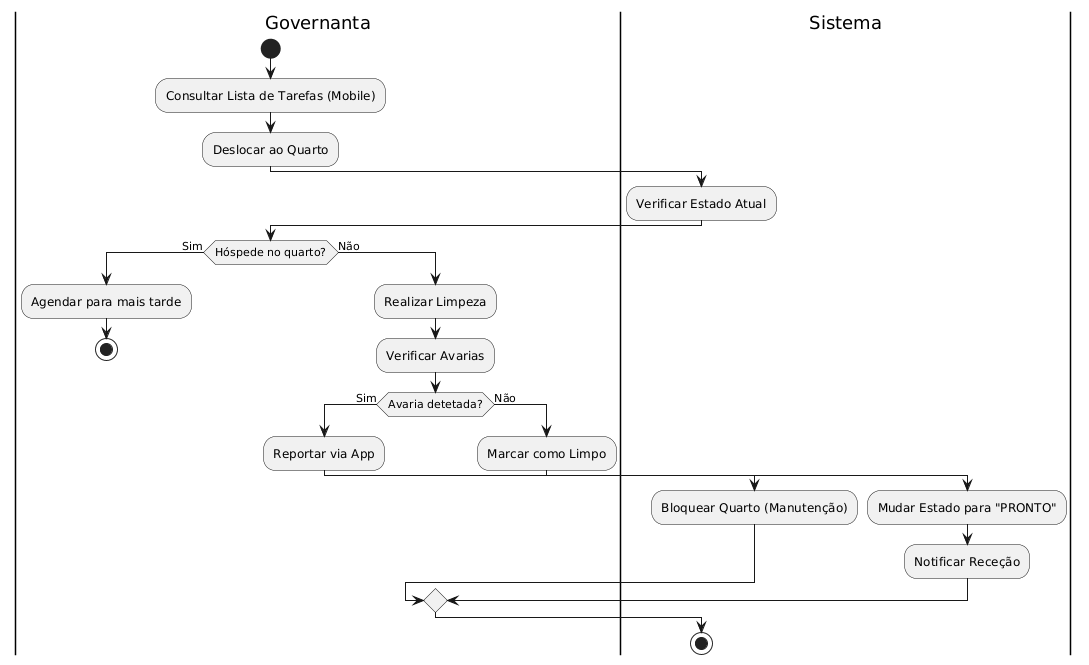

The diagram above was rendered by PlantUML. Its source (embedded in the PNG):
@startuml
|Governanta|
start
:Consultar Lista de Tarefas (Mobile);
:Deslocar ao Quarto;

|Sistema|
:Verificar Estado Atual;

|Governanta|
if (Hóspede no quarto?) then (Sim)
  :Agendar para mais tarde;
  stop
else (Não)
  :Realizar Limpeza;
  :Verificar Avarias;
  
  if (Avaria detetada?) then (Sim)
    :Reportar via App;
    |Sistema|
    :Bloquear Quarto (Manutenção);
    |Governanta|
  else (Não)
    :Marcar como Limpo;
    |Sistema|
    :Mudar Estado para "PRONTO";
    :Notificar Receção;
  endif
endif
stop
@enduml